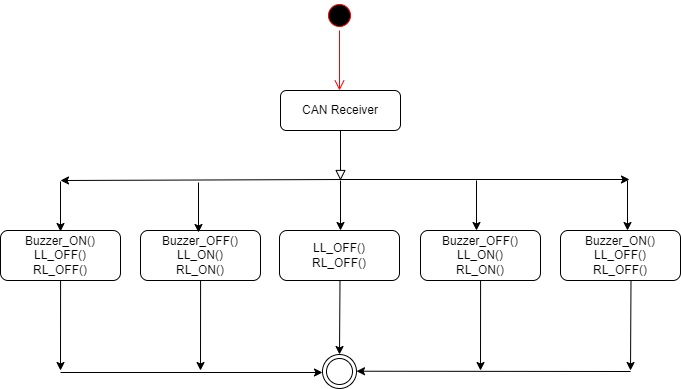

The diagram above was exported from draw.io. Its source (the exported page's mxGraphModel, read from the mxfile embedded in the PNG):
<mxGraphModel dx="1021" dy="1820" grid="1" gridSize="10" guides="1" tooltips="1" connect="1" arrows="1" fold="1" page="1" pageScale="1" pageWidth="827" pageHeight="1169" math="0" shadow="0">
  <root>
    <mxCell id="WIyWlLk6GJQsqaUBKTNV-0" />
    <mxCell id="WIyWlLk6GJQsqaUBKTNV-1" parent="WIyWlLk6GJQsqaUBKTNV-0" />
    <mxCell id="ySL6D0OAAsxNZ7JemKWs-0" value="" style="rounded=0;html=1;jettySize=auto;orthogonalLoop=1;fontSize=11;endArrow=block;endFill=0;endSize=8;strokeWidth=1;shadow=0;labelBackgroundColor=none;edgeStyle=orthogonalEdgeStyle;" edge="1" parent="WIyWlLk6GJQsqaUBKTNV-1" source="ySL6D0OAAsxNZ7JemKWs-1">
      <mxGeometry relative="1" as="geometry">
        <mxPoint x="400.0000000000002" y="160" as="targetPoint" />
      </mxGeometry>
    </mxCell>
    <mxCell id="ySL6D0OAAsxNZ7JemKWs-1" value="CAN Receiver" style="rounded=1;whiteSpace=wrap;html=1;fontSize=12;glass=0;strokeWidth=1;shadow=0;" vertex="1" parent="WIyWlLk6GJQsqaUBKTNV-1">
      <mxGeometry x="340" y="70" width="120" height="40" as="geometry" />
    </mxCell>
    <mxCell id="ySL6D0OAAsxNZ7JemKWs-5" value="" style="ellipse;html=1;shape=startState;fillColor=#000000;strokeColor=#ff0000;" vertex="1" parent="WIyWlLk6GJQsqaUBKTNV-1">
      <mxGeometry x="384" y="-20" width="30" height="30" as="geometry" />
    </mxCell>
    <mxCell id="ySL6D0OAAsxNZ7JemKWs-6" value="" style="edgeStyle=orthogonalEdgeStyle;html=1;verticalAlign=bottom;endArrow=open;endSize=8;strokeColor=#ff0000;rounded=0;" edge="1" parent="WIyWlLk6GJQsqaUBKTNV-1" source="ySL6D0OAAsxNZ7JemKWs-5">
      <mxGeometry relative="1" as="geometry">
        <mxPoint x="399" y="70" as="targetPoint" />
      </mxGeometry>
    </mxCell>
    <mxCell id="ySL6D0OAAsxNZ7JemKWs-36" value="LL_OFF()&lt;br&gt;RL_OFF()" style="rounded=1;whiteSpace=wrap;html=1;fontSize=12;glass=0;strokeWidth=1;shadow=0;" vertex="1" parent="WIyWlLk6GJQsqaUBKTNV-1">
      <mxGeometry x="339" y="210" width="120" height="50" as="geometry" />
    </mxCell>
    <mxCell id="ySL6D0OAAsxNZ7JemKWs-37" value="Buzzer_OFF()&lt;br&gt;LL_ON()&lt;br&gt;RL_ON()" style="rounded=1;whiteSpace=wrap;html=1;fontSize=12;glass=0;strokeWidth=1;shadow=0;" vertex="1" parent="WIyWlLk6GJQsqaUBKTNV-1">
      <mxGeometry x="480" y="210" width="120" height="50" as="geometry" />
    </mxCell>
    <mxCell id="ySL6D0OAAsxNZ7JemKWs-38" value="Buzzer_ON()&lt;br&gt;LL_OFF()&lt;br&gt;RL_OFF()" style="rounded=1;whiteSpace=wrap;html=1;fontSize=12;glass=0;strokeWidth=1;shadow=0;" vertex="1" parent="WIyWlLk6GJQsqaUBKTNV-1">
      <mxGeometry x="620" y="210" width="120" height="50" as="geometry" />
    </mxCell>
    <mxCell id="ySL6D0OAAsxNZ7JemKWs-39" value="Buzzer_OFF()&lt;br&gt;LL_ON()&lt;br&gt;RL_ON()" style="rounded=1;whiteSpace=wrap;html=1;fontSize=12;glass=0;strokeWidth=1;shadow=0;" vertex="1" parent="WIyWlLk6GJQsqaUBKTNV-1">
      <mxGeometry x="200" y="210" width="120" height="50" as="geometry" />
    </mxCell>
    <mxCell id="ySL6D0OAAsxNZ7JemKWs-40" value="Buzzer_ON()&lt;br&gt;LL_OFF()&lt;br&gt;RL_OFF()" style="rounded=1;whiteSpace=wrap;html=1;fontSize=12;glass=0;strokeWidth=1;shadow=0;" vertex="1" parent="WIyWlLk6GJQsqaUBKTNV-1">
      <mxGeometry x="60" y="210" width="120" height="50" as="geometry" />
    </mxCell>
    <mxCell id="ySL6D0OAAsxNZ7JemKWs-43" value="" style="ellipse;shape=doubleEllipse;whiteSpace=wrap;html=1;aspect=fixed;labelBackgroundColor=default;fillStyle=solid;" vertex="1" parent="WIyWlLk6GJQsqaUBKTNV-1">
      <mxGeometry x="382" y="334" width="34" height="34" as="geometry" />
    </mxCell>
    <mxCell id="ySL6D0OAAsxNZ7JemKWs-44" value="" style="endArrow=classic;html=1;rounded=0;" edge="1" parent="WIyWlLk6GJQsqaUBKTNV-1">
      <mxGeometry width="50" height="50" relative="1" as="geometry">
        <mxPoint x="399" y="159" as="sourcePoint" />
        <mxPoint x="689" y="159" as="targetPoint" />
      </mxGeometry>
    </mxCell>
    <mxCell id="ySL6D0OAAsxNZ7JemKWs-45" value="" style="endArrow=classic;html=1;rounded=0;entryX=0.5;entryY=0;entryDx=0;entryDy=0;" edge="1" parent="WIyWlLk6GJQsqaUBKTNV-1">
      <mxGeometry width="50" height="50" relative="1" as="geometry">
        <mxPoint x="400" y="160" as="sourcePoint" />
        <mxPoint x="400" y="210" as="targetPoint" />
      </mxGeometry>
    </mxCell>
    <mxCell id="ySL6D0OAAsxNZ7JemKWs-46" value="" style="endArrow=classic;html=1;rounded=0;entryX=0.5;entryY=0;entryDx=0;entryDy=0;" edge="1" parent="WIyWlLk6GJQsqaUBKTNV-1">
      <mxGeometry width="50" height="50" relative="1" as="geometry">
        <mxPoint x="536" y="160" as="sourcePoint" />
        <mxPoint x="536" y="210" as="targetPoint" />
      </mxGeometry>
    </mxCell>
    <mxCell id="ySL6D0OAAsxNZ7JemKWs-47" value="" style="endArrow=classic;html=1;rounded=0;entryX=0.5;entryY=0;entryDx=0;entryDy=0;" edge="1" parent="WIyWlLk6GJQsqaUBKTNV-1">
      <mxGeometry width="50" height="50" relative="1" as="geometry">
        <mxPoint x="687" y="160" as="sourcePoint" />
        <mxPoint x="687" y="210" as="targetPoint" />
      </mxGeometry>
    </mxCell>
    <mxCell id="ySL6D0OAAsxNZ7JemKWs-48" value="" style="endArrow=classic;html=1;rounded=0;entryX=0.5;entryY=0;entryDx=0;entryDy=0;" edge="1" parent="WIyWlLk6GJQsqaUBKTNV-1">
      <mxGeometry width="50" height="50" relative="1" as="geometry">
        <mxPoint x="258" y="162" as="sourcePoint" />
        <mxPoint x="258" y="212" as="targetPoint" />
      </mxGeometry>
    </mxCell>
    <mxCell id="ySL6D0OAAsxNZ7JemKWs-49" value="" style="endArrow=classic;html=1;rounded=0;entryX=0.5;entryY=0;entryDx=0;entryDy=0;" edge="1" parent="WIyWlLk6GJQsqaUBKTNV-1">
      <mxGeometry width="50" height="50" relative="1" as="geometry">
        <mxPoint x="120" y="161" as="sourcePoint" />
        <mxPoint x="120" y="211" as="targetPoint" />
      </mxGeometry>
    </mxCell>
    <mxCell id="ySL6D0OAAsxNZ7JemKWs-50" value="" style="endArrow=classic;html=1;rounded=0;" edge="1" parent="WIyWlLk6GJQsqaUBKTNV-1">
      <mxGeometry width="50" height="50" relative="1" as="geometry">
        <mxPoint x="402" y="159" as="sourcePoint" />
        <mxPoint x="120" y="160" as="targetPoint" />
      </mxGeometry>
    </mxCell>
    <mxCell id="ySL6D0OAAsxNZ7JemKWs-51" value="" style="endArrow=classic;html=1;rounded=0;entryX=0.5;entryY=0;entryDx=0;entryDy=0;" edge="1" parent="WIyWlLk6GJQsqaUBKTNV-1" target="ySL6D0OAAsxNZ7JemKWs-43">
      <mxGeometry width="50" height="50" relative="1" as="geometry">
        <mxPoint x="399.5" y="260" as="sourcePoint" />
        <mxPoint x="399.5" y="310" as="targetPoint" />
      </mxGeometry>
    </mxCell>
    <mxCell id="ySL6D0OAAsxNZ7JemKWs-52" value="" style="endArrow=classic;html=1;rounded=0;" edge="1" parent="WIyWlLk6GJQsqaUBKTNV-1">
      <mxGeometry width="50" height="50" relative="1" as="geometry">
        <mxPoint x="540.08" y="260" as="sourcePoint" />
        <mxPoint x="540" y="350" as="targetPoint" />
      </mxGeometry>
    </mxCell>
    <mxCell id="ySL6D0OAAsxNZ7JemKWs-53" value="" style="endArrow=classic;html=1;rounded=0;" edge="1" parent="WIyWlLk6GJQsqaUBKTNV-1">
      <mxGeometry width="50" height="50" relative="1" as="geometry">
        <mxPoint x="690.5" y="260" as="sourcePoint" />
        <mxPoint x="690" y="350" as="targetPoint" />
      </mxGeometry>
    </mxCell>
    <mxCell id="ySL6D0OAAsxNZ7JemKWs-54" value="" style="endArrow=classic;html=1;rounded=0;" edge="1" parent="WIyWlLk6GJQsqaUBKTNV-1">
      <mxGeometry width="50" height="50" relative="1" as="geometry">
        <mxPoint x="260.08000000000004" y="260" as="sourcePoint" />
        <mxPoint x="260" y="350" as="targetPoint" />
      </mxGeometry>
    </mxCell>
    <mxCell id="ySL6D0OAAsxNZ7JemKWs-55" value="" style="endArrow=classic;html=1;rounded=0;" edge="1" parent="WIyWlLk6GJQsqaUBKTNV-1">
      <mxGeometry width="50" height="50" relative="1" as="geometry">
        <mxPoint x="120.07999999999998" y="260" as="sourcePoint" />
        <mxPoint x="120" y="350" as="targetPoint" />
      </mxGeometry>
    </mxCell>
    <mxCell id="ySL6D0OAAsxNZ7JemKWs-56" value="" style="endArrow=classic;html=1;rounded=0;" edge="1" parent="WIyWlLk6GJQsqaUBKTNV-1">
      <mxGeometry width="50" height="50" relative="1" as="geometry">
        <mxPoint x="120" y="352" as="sourcePoint" />
        <mxPoint x="382" y="352" as="targetPoint" />
      </mxGeometry>
    </mxCell>
    <mxCell id="ySL6D0OAAsxNZ7JemKWs-57" value="" style="endArrow=classic;html=1;rounded=0;" edge="1" parent="WIyWlLk6GJQsqaUBKTNV-1">
      <mxGeometry width="50" height="50" relative="1" as="geometry">
        <mxPoint x="690" y="351" as="sourcePoint" />
        <mxPoint x="416.00000000000006" y="350.71000000000004" as="targetPoint" />
      </mxGeometry>
    </mxCell>
  </root>
</mxGraphModel>